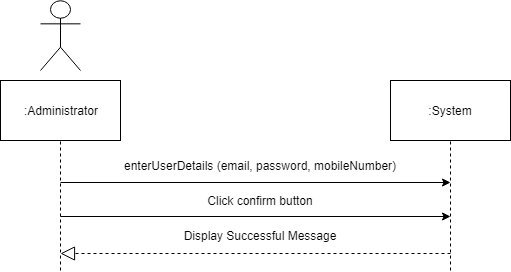

The diagram above was exported from draw.io. Its source (the exported page's mxGraphModel, read from the mxfile embedded in the PNG):
<mxGraphModel dx="840" dy="452" grid="1" gridSize="10" guides="1" tooltips="1" connect="1" arrows="1" fold="1" page="1" pageScale="1" pageWidth="850" pageHeight="1100" math="0" shadow="0">
  <root>
    <mxCell id="0" />
    <mxCell id="1" parent="0" />
    <mxCell id="kyThbDXKvuXFCQd_Ebxs-1" value="" style="endArrow=none;dashed=1;html=1;entryX=0.5;entryY=1;entryDx=0;entryDy=0;" parent="1" target="kyThbDXKvuXFCQd_Ebxs-3" edge="1">
      <mxGeometry width="50" height="50" relative="1" as="geometry">
        <mxPoint x="270" y="310" as="sourcePoint" />
        <mxPoint x="269.5" y="170" as="targetPoint" />
      </mxGeometry>
    </mxCell>
    <mxCell id="kyThbDXKvuXFCQd_Ebxs-2" value="Actor" style="shape=umlActor;verticalLabelPosition=bottom;labelBackgroundColor=#ffffff;verticalAlign=top;html=1;outlineConnect=0;noLabel=1;" parent="1" vertex="1">
      <mxGeometry x="250" y="40" width="40" height="70" as="geometry" />
    </mxCell>
    <mxCell id="kyThbDXKvuXFCQd_Ebxs-3" value=":Administrator" style="rounded=0;whiteSpace=wrap;html=1;" parent="1" vertex="1">
      <mxGeometry x="210" y="120" width="120" height="60" as="geometry" />
    </mxCell>
    <mxCell id="kyThbDXKvuXFCQd_Ebxs-4" value=":System" style="rounded=0;whiteSpace=wrap;html=1;" parent="1" vertex="1">
      <mxGeometry x="600" y="120" width="120" height="60" as="geometry" />
    </mxCell>
    <mxCell id="kyThbDXKvuXFCQd_Ebxs-5" value="" style="endArrow=none;dashed=1;html=1;entryX=0.5;entryY=1;entryDx=0;entryDy=0;" parent="1" target="kyThbDXKvuXFCQd_Ebxs-4" edge="1">
      <mxGeometry width="50" height="50" relative="1" as="geometry">
        <mxPoint x="660" y="310" as="sourcePoint" />
        <mxPoint x="700" y="190" as="targetPoint" />
      </mxGeometry>
    </mxCell>
    <mxCell id="kyThbDXKvuXFCQd_Ebxs-6" value="" style="endArrow=classic;html=1;fontSize=12;" parent="1" edge="1">
      <mxGeometry width="50" height="50" relative="1" as="geometry">
        <mxPoint x="270" y="222" as="sourcePoint" />
        <mxPoint x="660" y="222" as="targetPoint" />
      </mxGeometry>
    </mxCell>
    <mxCell id="kyThbDXKvuXFCQd_Ebxs-7" value="enterUserDetails (email, password, mobileNumber)" style="text;align=center;fontStyle=0;verticalAlign=middle;spacingLeft=3;spacingRight=3;strokeColor=none;rotatable=0;points=[[0,0.5],[1,0.5]];portConstraint=eastwest;fontSize=12;" parent="1" vertex="1">
      <mxGeometry x="430" y="205" width="80" as="geometry" />
    </mxCell>
    <mxCell id="kyThbDXKvuXFCQd_Ebxs-8" value="" style="endArrow=classic;html=1;fontSize=12;" parent="1" edge="1">
      <mxGeometry width="50" height="50" relative="1" as="geometry">
        <mxPoint x="270" y="256" as="sourcePoint" />
        <mxPoint x="660" y="256" as="targetPoint" />
      </mxGeometry>
    </mxCell>
    <mxCell id="kyThbDXKvuXFCQd_Ebxs-9" value="Click confirm button" style="text;align=center;fontStyle=0;verticalAlign=middle;spacingLeft=3;spacingRight=3;strokeColor=none;rotatable=0;points=[[0,0.5],[1,0.5]];portConstraint=eastwest;fontSize=12;" parent="1" vertex="1">
      <mxGeometry x="430" y="240" width="80" as="geometry" />
    </mxCell>
    <mxCell id="kyThbDXKvuXFCQd_Ebxs-10" value="Display Successful Message&#10;" style="text;align=center;fontStyle=0;verticalAlign=middle;spacingLeft=3;spacingRight=3;strokeColor=none;rotatable=0;points=[[0,0.5],[1,0.5]];portConstraint=eastwest;fontSize=12;" parent="1" vertex="1">
      <mxGeometry x="430" y="278" width="80" height="10" as="geometry" />
    </mxCell>
    <mxCell id="kyThbDXKvuXFCQd_Ebxs-11" value="" style="endArrow=block;dashed=1;endFill=0;endSize=12;html=1;" parent="1" edge="1">
      <mxGeometry width="160" relative="1" as="geometry">
        <mxPoint x="660" y="293" as="sourcePoint" />
        <mxPoint x="270" y="293" as="targetPoint" />
      </mxGeometry>
    </mxCell>
  </root>
</mxGraphModel>